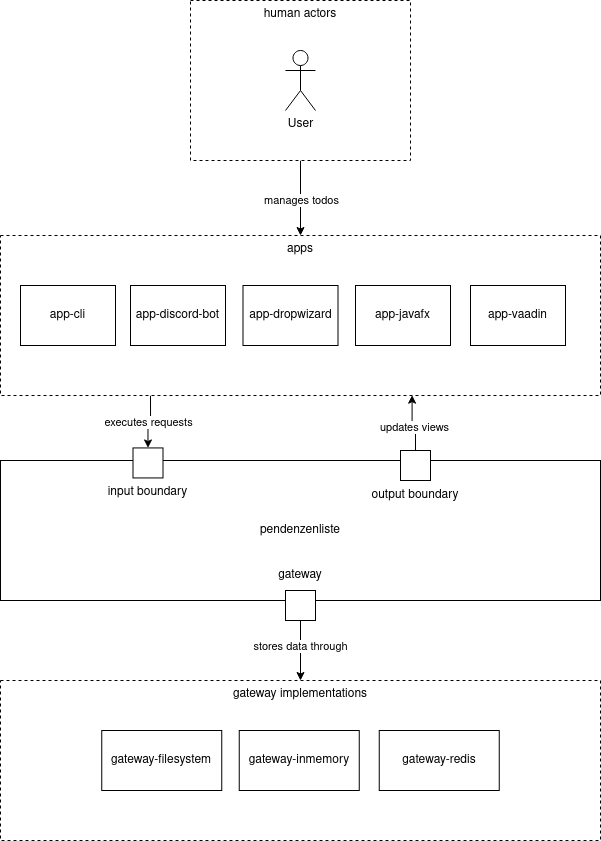

The diagram above was exported from draw.io. Its source (the exported page's mxGraphModel, read from the mxfile embedded in the PNG):
<mxGraphModel dx="1687" dy="967" grid="1" gridSize="10" guides="1" tooltips="1" connect="1" arrows="1" fold="1" page="1" pageScale="1" pageWidth="1100" pageHeight="850" math="0" shadow="0">
  <root>
    <mxCell id="0" />
    <mxCell id="1" parent="0" />
    <mxCell id="fnFQHI1RR6TlYv7_kCez-1" value="pendenzenliste" style="rounded=0;whiteSpace=wrap;html=1;" vertex="1" parent="1">
      <mxGeometry x="210" y="490" width="600" height="140" as="geometry" />
    </mxCell>
    <mxCell id="fnFQHI1RR6TlYv7_kCez-23" style="edgeStyle=orthogonalEdgeStyle;rounded=0;orthogonalLoop=1;jettySize=auto;html=1;exitX=0.5;exitY=1;exitDx=0;exitDy=0;entryX=0.5;entryY=0;entryDx=0;entryDy=0;" edge="1" parent="1" source="fnFQHI1RR6TlYv7_kCez-2" target="fnFQHI1RR6TlYv7_kCez-7">
      <mxGeometry relative="1" as="geometry" />
    </mxCell>
    <mxCell id="fnFQHI1RR6TlYv7_kCez-24" value="manages todos" style="edgeLabel;html=1;align=center;verticalAlign=middle;resizable=0;points=[];" vertex="1" connectable="0" parent="fnFQHI1RR6TlYv7_kCez-23">
      <mxGeometry x="-0.3067" y="1" relative="1" as="geometry">
        <mxPoint x="-1" y="14" as="offset" />
      </mxGeometry>
    </mxCell>
    <mxCell id="fnFQHI1RR6TlYv7_kCez-2" value="human actors" style="rounded=0;whiteSpace=wrap;html=1;horizontal=1;verticalAlign=top;dashed=1;" vertex="1" parent="1">
      <mxGeometry x="400" y="30" width="220" height="160" as="geometry" />
    </mxCell>
    <mxCell id="fnFQHI1RR6TlYv7_kCez-3" value="User" style="shape=umlActor;verticalLabelPosition=bottom;verticalAlign=top;html=1;outlineConnect=0;" vertex="1" parent="1">
      <mxGeometry x="495" y="80" width="30" height="60" as="geometry" />
    </mxCell>
    <mxCell id="fnFQHI1RR6TlYv7_kCez-25" style="edgeStyle=orthogonalEdgeStyle;rounded=0;orthogonalLoop=1;jettySize=auto;html=1;exitX=0.25;exitY=1;exitDx=0;exitDy=0;entryX=0.5;entryY=0;entryDx=0;entryDy=0;" edge="1" parent="1" source="fnFQHI1RR6TlYv7_kCez-7" target="fnFQHI1RR6TlYv7_kCez-8">
      <mxGeometry relative="1" as="geometry">
        <mxPoint x="357.79999999999995" y="424.99999999999994" as="sourcePoint" />
      </mxGeometry>
    </mxCell>
    <mxCell id="fnFQHI1RR6TlYv7_kCez-28" value="executes requests" style="edgeLabel;html=1;align=center;verticalAlign=middle;resizable=0;points=[];" vertex="1" connectable="0" parent="fnFQHI1RR6TlYv7_kCez-25">
      <mxGeometry x="0.0861" relative="1" as="geometry">
        <mxPoint as="offset" />
      </mxGeometry>
    </mxCell>
    <mxCell id="fnFQHI1RR6TlYv7_kCez-7" value="apps" style="rounded=0;whiteSpace=wrap;html=1;horizontal=1;verticalAlign=top;dashed=1;" vertex="1" parent="1">
      <mxGeometry x="210" y="265" width="600" height="160" as="geometry" />
    </mxCell>
    <mxCell id="fnFQHI1RR6TlYv7_kCez-8" value="" style="rounded=0;whiteSpace=wrap;html=1;" vertex="1" parent="1">
      <mxGeometry x="342.5" y="477.44" width="30" height="30" as="geometry" />
    </mxCell>
    <mxCell id="fnFQHI1RR6TlYv7_kCez-30" style="edgeStyle=orthogonalEdgeStyle;rounded=0;orthogonalLoop=1;jettySize=auto;html=1;exitX=0.5;exitY=1;exitDx=0;exitDy=0;entryX=0.5;entryY=0;entryDx=0;entryDy=0;" edge="1" parent="1" source="fnFQHI1RR6TlYv7_kCez-9" target="fnFQHI1RR6TlYv7_kCez-11">
      <mxGeometry relative="1" as="geometry" />
    </mxCell>
    <mxCell id="fnFQHI1RR6TlYv7_kCez-31" value="stores data through" style="edgeLabel;html=1;align=center;verticalAlign=middle;resizable=0;points=[];" vertex="1" connectable="0" parent="fnFQHI1RR6TlYv7_kCez-30">
      <mxGeometry x="-0.1414" y="-1" relative="1" as="geometry">
        <mxPoint as="offset" />
      </mxGeometry>
    </mxCell>
    <mxCell id="fnFQHI1RR6TlYv7_kCez-9" value="" style="rounded=0;whiteSpace=wrap;html=1;" vertex="1" parent="1">
      <mxGeometry x="495" y="620" width="30" height="30" as="geometry" />
    </mxCell>
    <mxCell id="fnFQHI1RR6TlYv7_kCez-27" style="edgeStyle=orthogonalEdgeStyle;rounded=0;orthogonalLoop=1;jettySize=auto;html=1;exitX=0.5;exitY=0;exitDx=0;exitDy=0;entryX=0.686;entryY=0.998;entryDx=0;entryDy=0;entryPerimeter=0;" edge="1" parent="1" source="fnFQHI1RR6TlYv7_kCez-10" target="fnFQHI1RR6TlYv7_kCez-7">
      <mxGeometry relative="1" as="geometry" />
    </mxCell>
    <mxCell id="fnFQHI1RR6TlYv7_kCez-29" value="updates views" style="edgeLabel;html=1;align=center;verticalAlign=middle;resizable=0;points=[];" vertex="1" connectable="0" parent="fnFQHI1RR6TlYv7_kCez-27">
      <mxGeometry x="-0.1975" y="2" relative="1" as="geometry">
        <mxPoint as="offset" />
      </mxGeometry>
    </mxCell>
    <mxCell id="fnFQHI1RR6TlYv7_kCez-10" value="" style="rounded=0;whiteSpace=wrap;html=1;" vertex="1" parent="1">
      <mxGeometry x="610" y="480" width="30" height="30" as="geometry" />
    </mxCell>
    <mxCell id="fnFQHI1RR6TlYv7_kCez-11" value="gateway implementations" style="rounded=0;whiteSpace=wrap;html=1;horizontal=1;verticalAlign=top;dashed=1;" vertex="1" parent="1">
      <mxGeometry x="210" y="710" width="600" height="160" as="geometry" />
    </mxCell>
    <mxCell id="fnFQHI1RR6TlYv7_kCez-12" value="input boundary" style="text;html=1;strokeColor=none;fillColor=none;align=center;verticalAlign=middle;whiteSpace=wrap;rounded=0;" vertex="1" parent="1">
      <mxGeometry x="315" y="507.44" width="85" height="30" as="geometry" />
    </mxCell>
    <mxCell id="fnFQHI1RR6TlYv7_kCez-13" value="output boundary" style="text;html=1;strokeColor=none;fillColor=none;align=center;verticalAlign=middle;whiteSpace=wrap;rounded=0;" vertex="1" parent="1">
      <mxGeometry x="570" y="510" width="110" height="30" as="geometry" />
    </mxCell>
    <mxCell id="fnFQHI1RR6TlYv7_kCez-14" value="gateway" style="text;html=1;strokeColor=none;fillColor=none;align=center;verticalAlign=middle;whiteSpace=wrap;rounded=0;" vertex="1" parent="1">
      <mxGeometry x="455" y="590" width="110" height="30" as="geometry" />
    </mxCell>
    <mxCell id="fnFQHI1RR6TlYv7_kCez-18" value="app-discord-bot" style="rounded=0;whiteSpace=wrap;html=1;" vertex="1" parent="1">
      <mxGeometry x="340" y="315" width="95" height="60" as="geometry" />
    </mxCell>
    <mxCell id="fnFQHI1RR6TlYv7_kCez-19" value="app-cli" style="rounded=0;whiteSpace=wrap;html=1;" vertex="1" parent="1">
      <mxGeometry x="230" y="315" width="95" height="60" as="geometry" />
    </mxCell>
    <mxCell id="fnFQHI1RR6TlYv7_kCez-20" value="app-dropwizard" style="rounded=0;whiteSpace=wrap;html=1;" vertex="1" parent="1">
      <mxGeometry x="452.5" y="315" width="95" height="60" as="geometry" />
    </mxCell>
    <mxCell id="fnFQHI1RR6TlYv7_kCez-21" value="app-javafx" style="rounded=0;whiteSpace=wrap;html=1;" vertex="1" parent="1">
      <mxGeometry x="565" y="315" width="95" height="60" as="geometry" />
    </mxCell>
    <mxCell id="fnFQHI1RR6TlYv7_kCez-22" value="app-vaadin" style="rounded=0;whiteSpace=wrap;html=1;" vertex="1" parent="1">
      <mxGeometry x="680" y="315" width="95" height="60" as="geometry" />
    </mxCell>
    <mxCell id="fnFQHI1RR6TlYv7_kCez-33" value="gateway-inmemory" style="rounded=0;whiteSpace=wrap;html=1;" vertex="1" parent="1">
      <mxGeometry x="448.75" y="760" width="120" height="60" as="geometry" />
    </mxCell>
    <mxCell id="fnFQHI1RR6TlYv7_kCez-34" value="gateway-filesystem" style="rounded=0;whiteSpace=wrap;html=1;" vertex="1" parent="1">
      <mxGeometry x="311.25" y="760" width="120" height="60" as="geometry" />
    </mxCell>
    <mxCell id="fnFQHI1RR6TlYv7_kCez-35" value="gateway-redis" style="rounded=0;whiteSpace=wrap;html=1;" vertex="1" parent="1">
      <mxGeometry x="588.75" y="760" width="120" height="60" as="geometry" />
    </mxCell>
  </root>
</mxGraphModel>